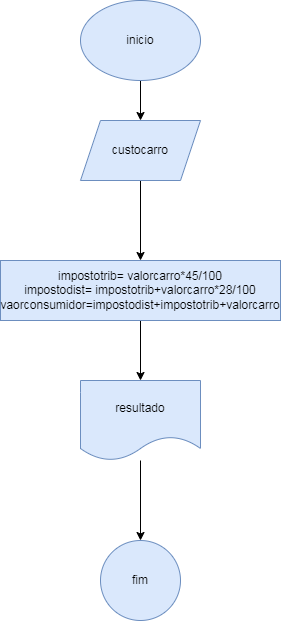

The diagram above was exported from draw.io. Its source (the exported page's mxGraphModel, read from the mxfile embedded in the PNG):
<mxGraphModel dx="880" dy="484" grid="1" gridSize="10" guides="1" tooltips="1" connect="1" arrows="1" fold="1" page="1" pageScale="1" pageWidth="827" pageHeight="1169" math="0" shadow="0">
  <root>
    <mxCell id="0" />
    <mxCell id="1" parent="0" />
    <mxCell id="2KIrUClAea0CQXqsHvxr-3" value="" style="edgeStyle=orthogonalEdgeStyle;rounded=0;orthogonalLoop=1;jettySize=auto;html=1;" edge="1" parent="1" source="2KIrUClAea0CQXqsHvxr-1" target="2KIrUClAea0CQXqsHvxr-2">
      <mxGeometry relative="1" as="geometry" />
    </mxCell>
    <mxCell id="2KIrUClAea0CQXqsHvxr-1" value="inicio" style="ellipse;whiteSpace=wrap;html=1;fillColor=#dae8fc;strokeColor=#6c8ebf;" vertex="1" parent="1">
      <mxGeometry x="340" y="10" width="120" height="80" as="geometry" />
    </mxCell>
    <mxCell id="2KIrUClAea0CQXqsHvxr-5" value="" style="edgeStyle=orthogonalEdgeStyle;rounded=0;orthogonalLoop=1;jettySize=auto;html=1;" edge="1" parent="1" source="2KIrUClAea0CQXqsHvxr-2" target="2KIrUClAea0CQXqsHvxr-4">
      <mxGeometry relative="1" as="geometry" />
    </mxCell>
    <mxCell id="2KIrUClAea0CQXqsHvxr-2" value="custocarro" style="shape=parallelogram;perimeter=parallelogramPerimeter;whiteSpace=wrap;html=1;fixedSize=1;fillColor=#dae8fc;strokeColor=#6c8ebf;" vertex="1" parent="1">
      <mxGeometry x="340" y="130" width="120" height="60" as="geometry" />
    </mxCell>
    <mxCell id="2KIrUClAea0CQXqsHvxr-7" value="" style="edgeStyle=orthogonalEdgeStyle;rounded=0;orthogonalLoop=1;jettySize=auto;html=1;" edge="1" parent="1" source="2KIrUClAea0CQXqsHvxr-4" target="2KIrUClAea0CQXqsHvxr-6">
      <mxGeometry relative="1" as="geometry" />
    </mxCell>
    <mxCell id="2KIrUClAea0CQXqsHvxr-4" value="impostotrib= valorcarro*45/100&lt;div&gt;impostodist= impostotrib+valorcarro*28/100&lt;/div&gt;&lt;div&gt;vaorconsumidor=impostodist+impostotrib+valorcarro&lt;/div&gt;" style="whiteSpace=wrap;html=1;fillColor=#dae8fc;strokeColor=#6c8ebf;" vertex="1" parent="1">
      <mxGeometry x="260" y="270" width="280" height="60" as="geometry" />
    </mxCell>
    <mxCell id="2KIrUClAea0CQXqsHvxr-9" value="" style="edgeStyle=orthogonalEdgeStyle;rounded=0;orthogonalLoop=1;jettySize=auto;html=1;" edge="1" parent="1" source="2KIrUClAea0CQXqsHvxr-6" target="2KIrUClAea0CQXqsHvxr-8">
      <mxGeometry relative="1" as="geometry" />
    </mxCell>
    <mxCell id="2KIrUClAea0CQXqsHvxr-6" value="resultado" style="shape=document;whiteSpace=wrap;html=1;boundedLbl=1;fillColor=#dae8fc;strokeColor=#6c8ebf;" vertex="1" parent="1">
      <mxGeometry x="340" y="390" width="120" height="80" as="geometry" />
    </mxCell>
    <mxCell id="2KIrUClAea0CQXqsHvxr-8" value="fim" style="ellipse;whiteSpace=wrap;html=1;fillColor=#dae8fc;strokeColor=#6c8ebf;" vertex="1" parent="1">
      <mxGeometry x="360" y="550" width="80" height="80" as="geometry" />
    </mxCell>
  </root>
</mxGraphModel>